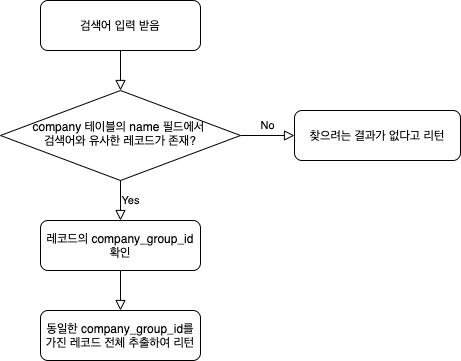

The diagram above was exported from draw.io. Its source (the exported page's mxGraphModel, read from the mxfile embedded in the PNG):
<mxGraphModel dx="1186" dy="612" grid="1" gridSize="10" guides="1" tooltips="1" connect="1" arrows="1" fold="1" page="1" pageScale="1" pageWidth="827" pageHeight="1169" math="0" shadow="0">
  <root>
    <mxCell id="WIyWlLk6GJQsqaUBKTNV-0" />
    <mxCell id="WIyWlLk6GJQsqaUBKTNV-1" parent="WIyWlLk6GJQsqaUBKTNV-0" />
    <mxCell id="WIyWlLk6GJQsqaUBKTNV-2" value="" style="rounded=0;html=1;jettySize=auto;orthogonalLoop=1;fontSize=11;endArrow=block;endFill=0;endSize=8;strokeWidth=1;shadow=0;labelBackgroundColor=none;edgeStyle=orthogonalEdgeStyle;" parent="WIyWlLk6GJQsqaUBKTNV-1" source="WIyWlLk6GJQsqaUBKTNV-3" target="WIyWlLk6GJQsqaUBKTNV-6" edge="1">
      <mxGeometry relative="1" as="geometry" />
    </mxCell>
    <mxCell id="WIyWlLk6GJQsqaUBKTNV-3" value="검색어 입력 받음" style="rounded=1;whiteSpace=wrap;html=1;fontSize=12;glass=0;strokeWidth=1;shadow=0;" parent="WIyWlLk6GJQsqaUBKTNV-1" vertex="1">
      <mxGeometry x="90" y="70" width="160" height="50" as="geometry" />
    </mxCell>
    <mxCell id="WIyWlLk6GJQsqaUBKTNV-4" value="" style="rounded=0;html=1;jettySize=auto;orthogonalLoop=1;fontSize=11;endArrow=block;endFill=0;endSize=8;strokeWidth=1;shadow=0;labelBackgroundColor=none;edgeStyle=orthogonalEdgeStyle;exitX=0.5;exitY=1;exitDx=0;exitDy=0;" parent="WIyWlLk6GJQsqaUBKTNV-1" source="Oi-HTwGBm97iJNdXcvXQ-1" target="WIyWlLk6GJQsqaUBKTNV-12" edge="1">
      <mxGeometry y="20" relative="1" as="geometry">
        <mxPoint as="offset" />
        <mxPoint x="680" y="270" as="sourcePoint" />
      </mxGeometry>
    </mxCell>
    <mxCell id="WIyWlLk6GJQsqaUBKTNV-5" value="No" style="edgeStyle=orthogonalEdgeStyle;rounded=0;html=1;jettySize=auto;orthogonalLoop=1;fontSize=11;endArrow=block;endFill=0;endSize=8;strokeWidth=1;shadow=0;labelBackgroundColor=none;" parent="WIyWlLk6GJQsqaUBKTNV-1" source="WIyWlLk6GJQsqaUBKTNV-6" target="WIyWlLk6GJQsqaUBKTNV-7" edge="1">
      <mxGeometry y="10" relative="1" as="geometry">
        <mxPoint as="offset" />
      </mxGeometry>
    </mxCell>
    <mxCell id="WIyWlLk6GJQsqaUBKTNV-6" value="company 테이블의 name 필드에서 &lt;br&gt;검색어와 유사한 레코드가 존재?" style="rhombus;whiteSpace=wrap;html=1;shadow=0;fontFamily=Helvetica;fontSize=12;align=center;strokeWidth=1;spacing=6;spacingTop=-4;" parent="WIyWlLk6GJQsqaUBKTNV-1" vertex="1">
      <mxGeometry x="50" y="160" width="240" height="90" as="geometry" />
    </mxCell>
    <mxCell id="WIyWlLk6GJQsqaUBKTNV-7" value="찾으려는 결과가 없다고 리턴" style="rounded=1;whiteSpace=wrap;html=1;fontSize=12;glass=0;strokeWidth=1;shadow=0;" parent="WIyWlLk6GJQsqaUBKTNV-1" vertex="1">
      <mxGeometry x="344" y="180" width="166" height="50" as="geometry" />
    </mxCell>
    <mxCell id="WIyWlLk6GJQsqaUBKTNV-9" value="Yes" style="edgeStyle=orthogonalEdgeStyle;rounded=0;html=1;jettySize=auto;orthogonalLoop=1;fontSize=11;endArrow=block;endFill=0;endSize=8;strokeWidth=1;shadow=0;labelBackgroundColor=none;exitX=0.5;exitY=1;exitDx=0;exitDy=0;entryX=0.5;entryY=0;entryDx=0;entryDy=0;" parent="WIyWlLk6GJQsqaUBKTNV-1" source="WIyWlLk6GJQsqaUBKTNV-6" target="Oi-HTwGBm97iJNdXcvXQ-1" edge="1">
      <mxGeometry y="10" relative="1" as="geometry">
        <mxPoint as="offset" />
        <mxPoint x="170" y="260" as="sourcePoint" />
      </mxGeometry>
    </mxCell>
    <mxCell id="WIyWlLk6GJQsqaUBKTNV-12" value="동일한 company_group_id를 가진 레코드 전체 추출하여 리턴" style="rounded=1;whiteSpace=wrap;html=1;fontSize=12;glass=0;strokeWidth=1;shadow=0;" parent="WIyWlLk6GJQsqaUBKTNV-1" vertex="1">
      <mxGeometry x="90" y="380" width="160" height="50" as="geometry" />
    </mxCell>
    <mxCell id="Oi-HTwGBm97iJNdXcvXQ-1" value="레코드의 company_group_id 확인" style="rounded=1;whiteSpace=wrap;html=1;fontSize=12;glass=0;strokeWidth=1;shadow=0;" vertex="1" parent="WIyWlLk6GJQsqaUBKTNV-1">
      <mxGeometry x="90" y="290" width="160" height="50" as="geometry" />
    </mxCell>
  </root>
</mxGraphModel>